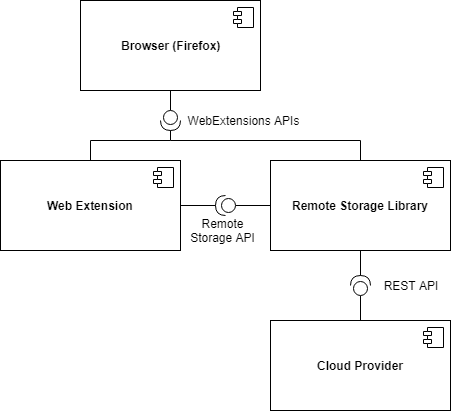

The diagram above was exported from draw.io. Its source (the exported page's mxGraphModel, read from the mxfile embedded in the PNG):
<mxGraphModel dx="2034" dy="1124" grid="1" gridSize="10" guides="1" tooltips="1" connect="1" arrows="1" fold="1" page="1" pageScale="1" pageWidth="850" pageHeight="1100" math="0" shadow="0">
  <root>
    <mxCell id="0" />
    <mxCell id="1" parent="0" />
    <mxCell id="vxVh340vMJCQieh8QBqc-18" style="edgeStyle=orthogonalEdgeStyle;rounded=0;orthogonalLoop=1;jettySize=auto;html=1;exitX=0.5;exitY=0;exitDx=0;exitDy=0;endArrow=none;endFill=0;" edge="1" parent="1" source="vxVh340vMJCQieh8QBqc-5">
      <mxGeometry relative="1" as="geometry">
        <mxPoint x="290" y="280" as="targetPoint" />
        <Array as="points">
          <mxPoint x="480" y="280" />
        </Array>
      </mxGeometry>
    </mxCell>
    <mxCell id="vxVh340vMJCQieh8QBqc-5" value="&lt;b&gt;Remote Storage Library&lt;/b&gt;&lt;br&gt;" style="html=1;" vertex="1" parent="1">
      <mxGeometry x="390" y="300" width="180" height="90" as="geometry" />
    </mxCell>
    <mxCell id="vxVh340vMJCQieh8QBqc-6" value="" style="shape=component;jettyWidth=8;jettyHeight=4;" vertex="1" parent="vxVh340vMJCQieh8QBqc-5">
      <mxGeometry x="1" width="20" height="20" relative="1" as="geometry">
        <mxPoint x="-27" y="7" as="offset" />
      </mxGeometry>
    </mxCell>
    <mxCell id="vxVh340vMJCQieh8QBqc-17" style="edgeStyle=orthogonalEdgeStyle;rounded=0;orthogonalLoop=1;jettySize=auto;html=1;exitX=0.5;exitY=0;exitDx=0;exitDy=0;entryX=1;entryY=0.5;entryDx=0;entryDy=0;entryPerimeter=0;endArrow=none;endFill=0;" edge="1" parent="1" source="vxVh340vMJCQieh8QBqc-7" target="vxVh340vMJCQieh8QBqc-14">
      <mxGeometry relative="1" as="geometry" />
    </mxCell>
    <mxCell id="vxVh340vMJCQieh8QBqc-7" value="&lt;b&gt;Web Extension&lt;/b&gt;&lt;br&gt;" style="html=1;" vertex="1" parent="1">
      <mxGeometry x="120" y="300" width="180" height="90" as="geometry" />
    </mxCell>
    <mxCell id="vxVh340vMJCQieh8QBqc-8" value="" style="shape=component;jettyWidth=8;jettyHeight=4;" vertex="1" parent="vxVh340vMJCQieh8QBqc-7">
      <mxGeometry x="1" width="20" height="20" relative="1" as="geometry">
        <mxPoint x="-27" y="7" as="offset" />
      </mxGeometry>
    </mxCell>
    <mxCell id="vxVh340vMJCQieh8QBqc-16" style="edgeStyle=orthogonalEdgeStyle;rounded=0;orthogonalLoop=1;jettySize=auto;html=1;exitX=0.5;exitY=1;exitDx=0;exitDy=0;entryX=0;entryY=0.5;entryDx=0;entryDy=0;entryPerimeter=0;endArrow=none;endFill=0;" edge="1" parent="1" source="vxVh340vMJCQieh8QBqc-9" target="vxVh340vMJCQieh8QBqc-14">
      <mxGeometry relative="1" as="geometry" />
    </mxCell>
    <mxCell id="vxVh340vMJCQieh8QBqc-9" value="&lt;b&gt;Browser (Firefox)&lt;/b&gt;&lt;br&gt;" style="html=1;" vertex="1" parent="1">
      <mxGeometry x="200" y="140" width="180" height="90" as="geometry" />
    </mxCell>
    <mxCell id="vxVh340vMJCQieh8QBqc-10" value="" style="shape=component;jettyWidth=8;jettyHeight=4;" vertex="1" parent="vxVh340vMJCQieh8QBqc-9">
      <mxGeometry x="1" width="20" height="20" relative="1" as="geometry">
        <mxPoint x="-27" y="7" as="offset" />
      </mxGeometry>
    </mxCell>
    <mxCell id="vxVh340vMJCQieh8QBqc-11" value="&lt;b&gt;Cloud Provider&lt;/b&gt;&lt;br&gt;" style="html=1;" vertex="1" parent="1">
      <mxGeometry x="390" y="460" width="180" height="90" as="geometry" />
    </mxCell>
    <mxCell id="vxVh340vMJCQieh8QBqc-12" value="" style="shape=component;jettyWidth=8;jettyHeight=4;" vertex="1" parent="vxVh340vMJCQieh8QBqc-11">
      <mxGeometry x="1" width="20" height="20" relative="1" as="geometry">
        <mxPoint x="-27" y="7" as="offset" />
      </mxGeometry>
    </mxCell>
    <mxCell id="vxVh340vMJCQieh8QBqc-14" value="" style="shape=providedRequiredInterface;html=1;verticalLabelPosition=bottom;rotation=90;" vertex="1" parent="1">
      <mxGeometry x="280" y="250" width="20" height="20" as="geometry" />
    </mxCell>
    <mxCell id="vxVh340vMJCQieh8QBqc-20" style="edgeStyle=orthogonalEdgeStyle;rounded=0;orthogonalLoop=1;jettySize=auto;html=1;exitX=1;exitY=0.5;exitDx=0;exitDy=0;exitPerimeter=0;entryX=0.5;entryY=1;entryDx=0;entryDy=0;endArrow=none;endFill=0;" edge="1" parent="1" source="vxVh340vMJCQieh8QBqc-19" target="vxVh340vMJCQieh8QBqc-5">
      <mxGeometry relative="1" as="geometry" />
    </mxCell>
    <mxCell id="vxVh340vMJCQieh8QBqc-21" style="edgeStyle=orthogonalEdgeStyle;rounded=0;orthogonalLoop=1;jettySize=auto;html=1;exitX=0;exitY=0.5;exitDx=0;exitDy=0;exitPerimeter=0;entryX=0.5;entryY=0;entryDx=0;entryDy=0;endArrow=none;endFill=0;" edge="1" parent="1" source="vxVh340vMJCQieh8QBqc-19" target="vxVh340vMJCQieh8QBqc-11">
      <mxGeometry relative="1" as="geometry" />
    </mxCell>
    <mxCell id="vxVh340vMJCQieh8QBqc-19" value="" style="shape=providedRequiredInterface;html=1;verticalLabelPosition=bottom;rotation=-90;" vertex="1" parent="1">
      <mxGeometry x="470" y="415" width="20" height="20" as="geometry" />
    </mxCell>
    <mxCell id="vxVh340vMJCQieh8QBqc-23" style="edgeStyle=orthogonalEdgeStyle;rounded=0;orthogonalLoop=1;jettySize=auto;html=1;exitX=0;exitY=0.5;exitDx=0;exitDy=0;exitPerimeter=0;entryX=0;entryY=0.5;entryDx=0;entryDy=0;endArrow=none;endFill=0;" edge="1" parent="1" source="vxVh340vMJCQieh8QBqc-22" target="vxVh340vMJCQieh8QBqc-5">
      <mxGeometry relative="1" as="geometry" />
    </mxCell>
    <mxCell id="vxVh340vMJCQieh8QBqc-24" style="edgeStyle=orthogonalEdgeStyle;rounded=0;orthogonalLoop=1;jettySize=auto;html=1;exitX=1;exitY=0.5;exitDx=0;exitDy=0;exitPerimeter=0;entryX=1;entryY=0.5;entryDx=0;entryDy=0;endArrow=none;endFill=0;" edge="1" parent="1" source="vxVh340vMJCQieh8QBqc-22" target="vxVh340vMJCQieh8QBqc-7">
      <mxGeometry relative="1" as="geometry" />
    </mxCell>
    <mxCell id="vxVh340vMJCQieh8QBqc-22" value="" style="shape=providedRequiredInterface;html=1;verticalLabelPosition=bottom;rotation=180;" vertex="1" parent="1">
      <mxGeometry x="335" y="335" width="20" height="20" as="geometry" />
    </mxCell>
    <mxCell id="vxVh340vMJCQieh8QBqc-25" value="REST API" style="text;html=1;strokeColor=none;fillColor=none;align=center;verticalAlign=middle;whiteSpace=wrap;rounded=0;" vertex="1" parent="1">
      <mxGeometry x="500" y="415" width="60" height="20" as="geometry" />
    </mxCell>
    <mxCell id="vxVh340vMJCQieh8QBqc-26" value="Remote Storage API" style="text;html=1;strokeColor=none;fillColor=none;align=center;verticalAlign=middle;whiteSpace=wrap;rounded=0;" vertex="1" parent="1">
      <mxGeometry x="300" y="360" width="85" height="20" as="geometry" />
    </mxCell>
    <mxCell id="vxVh340vMJCQieh8QBqc-27" value="WebExtensions APIs" style="text;html=1;strokeColor=none;fillColor=none;align=center;verticalAlign=middle;whiteSpace=wrap;rounded=0;" vertex="1" parent="1">
      <mxGeometry x="305" y="250" width="115" height="20" as="geometry" />
    </mxCell>
  </root>
</mxGraphModel>